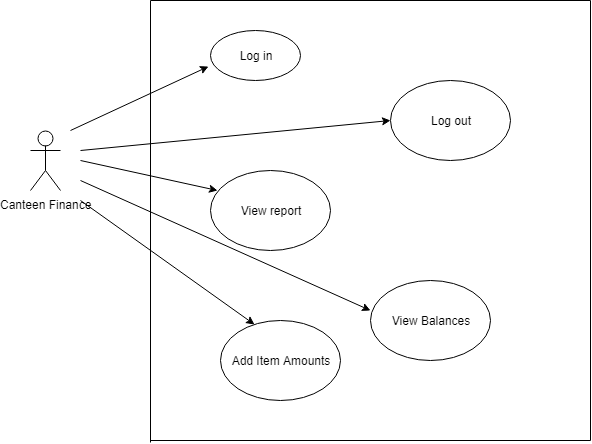

The diagram above was exported from draw.io. Its source (the exported page's mxGraphModel, read from the mxfile embedded in the PNG):
<mxGraphModel dx="840" dy="435" grid="1" gridSize="10" guides="1" tooltips="1" connect="1" arrows="1" fold="1" page="1" pageScale="1" pageWidth="827" pageHeight="1169" math="0" shadow="0">
  <root>
    <mxCell id="0" />
    <mxCell id="1" parent="0" />
    <mxCell id="t1tBjA3I-YXaoyOGxgpK-3" value="Log in" style="ellipse;whiteSpace=wrap;html=1;" vertex="1" parent="1">
      <mxGeometry x="220" y="70" width="90" height="50" as="geometry" />
    </mxCell>
    <mxCell id="t1tBjA3I-YXaoyOGxgpK-4" value="Log out" style="ellipse;whiteSpace=wrap;html=1;" vertex="1" parent="1">
      <mxGeometry x="400" y="120" width="120" height="80" as="geometry" />
    </mxCell>
    <mxCell id="t1tBjA3I-YXaoyOGxgpK-5" value="View report" style="ellipse;whiteSpace=wrap;html=1;" vertex="1" parent="1">
      <mxGeometry x="220" y="210" width="120" height="80" as="geometry" />
    </mxCell>
    <mxCell id="t1tBjA3I-YXaoyOGxgpK-6" value="View Balances" style="ellipse;whiteSpace=wrap;html=1;" vertex="1" parent="1">
      <mxGeometry x="380" y="320" width="120" height="80" as="geometry" />
    </mxCell>
    <mxCell id="t1tBjA3I-YXaoyOGxgpK-7" value="Add Item Amounts" style="ellipse;whiteSpace=wrap;html=1;" vertex="1" parent="1">
      <mxGeometry x="230" y="360" width="120" height="80" as="geometry" />
    </mxCell>
    <mxCell id="t1tBjA3I-YXaoyOGxgpK-8" value="" style="endArrow=none;html=1;" edge="1" parent="1">
      <mxGeometry width="50" height="50" relative="1" as="geometry">
        <mxPoint x="160" y="482" as="sourcePoint" />
        <mxPoint x="160" y="40" as="targetPoint" />
      </mxGeometry>
    </mxCell>
    <mxCell id="t1tBjA3I-YXaoyOGxgpK-9" value="" style="endArrow=none;html=1;" edge="1" parent="1">
      <mxGeometry width="50" height="50" relative="1" as="geometry">
        <mxPoint x="160" y="480" as="sourcePoint" />
        <mxPoint x="600" y="480" as="targetPoint" />
      </mxGeometry>
    </mxCell>
    <mxCell id="t1tBjA3I-YXaoyOGxgpK-10" value="" style="endArrow=none;html=1;" edge="1" parent="1">
      <mxGeometry width="50" height="50" relative="1" as="geometry">
        <mxPoint x="600" y="480" as="sourcePoint" />
        <mxPoint x="600" y="40" as="targetPoint" />
      </mxGeometry>
    </mxCell>
    <mxCell id="t1tBjA3I-YXaoyOGxgpK-11" value="" style="endArrow=none;html=1;" edge="1" parent="1">
      <mxGeometry width="50" height="50" relative="1" as="geometry">
        <mxPoint x="600" y="40" as="sourcePoint" />
        <mxPoint x="160" y="40" as="targetPoint" />
      </mxGeometry>
    </mxCell>
    <mxCell id="t1tBjA3I-YXaoyOGxgpK-12" value="Canteen Finance" style="shape=umlActor;verticalLabelPosition=bottom;labelBackgroundColor=#ffffff;verticalAlign=top;html=1;outlineConnect=0;" vertex="1" parent="1">
      <mxGeometry x="40" y="170" width="30" height="60" as="geometry" />
    </mxCell>
    <mxCell id="t1tBjA3I-YXaoyOGxgpK-18" value="" style="endArrow=classic;html=1;entryX=-0.022;entryY=0.72;entryDx=0;entryDy=0;entryPerimeter=0;" edge="1" parent="1" target="t1tBjA3I-YXaoyOGxgpK-3">
      <mxGeometry width="50" height="50" relative="1" as="geometry">
        <mxPoint x="80" y="170" as="sourcePoint" />
        <mxPoint x="130" y="120" as="targetPoint" />
      </mxGeometry>
    </mxCell>
    <mxCell id="t1tBjA3I-YXaoyOGxgpK-19" value="" style="endArrow=classic;html=1;entryX=0;entryY=0.5;entryDx=0;entryDy=0;" edge="1" parent="1" target="t1tBjA3I-YXaoyOGxgpK-4">
      <mxGeometry width="50" height="50" relative="1" as="geometry">
        <mxPoint x="90" y="190" as="sourcePoint" />
        <mxPoint x="150" y="160" as="targetPoint" />
      </mxGeometry>
    </mxCell>
    <mxCell id="t1tBjA3I-YXaoyOGxgpK-20" value="" style="endArrow=classic;html=1;entryX=0.058;entryY=0.25;entryDx=0;entryDy=0;entryPerimeter=0;" edge="1" parent="1" target="t1tBjA3I-YXaoyOGxgpK-5">
      <mxGeometry width="50" height="50" relative="1" as="geometry">
        <mxPoint x="90" y="200" as="sourcePoint" />
        <mxPoint x="210" y="200" as="targetPoint" />
      </mxGeometry>
    </mxCell>
    <mxCell id="t1tBjA3I-YXaoyOGxgpK-21" value="" style="endArrow=classic;html=1;" edge="1" parent="1">
      <mxGeometry width="50" height="50" relative="1" as="geometry">
        <mxPoint x="90" y="220" as="sourcePoint" />
        <mxPoint x="380" y="350" as="targetPoint" />
      </mxGeometry>
    </mxCell>
    <mxCell id="t1tBjA3I-YXaoyOGxgpK-22" value="" style="endArrow=classic;html=1;entryX=0.283;entryY=0.05;entryDx=0;entryDy=0;entryPerimeter=0;" edge="1" parent="1" target="t1tBjA3I-YXaoyOGxgpK-7">
      <mxGeometry width="50" height="50" relative="1" as="geometry">
        <mxPoint x="90" y="240" as="sourcePoint" />
        <mxPoint x="210" y="310" as="targetPoint" />
      </mxGeometry>
    </mxCell>
  </root>
</mxGraphModel>